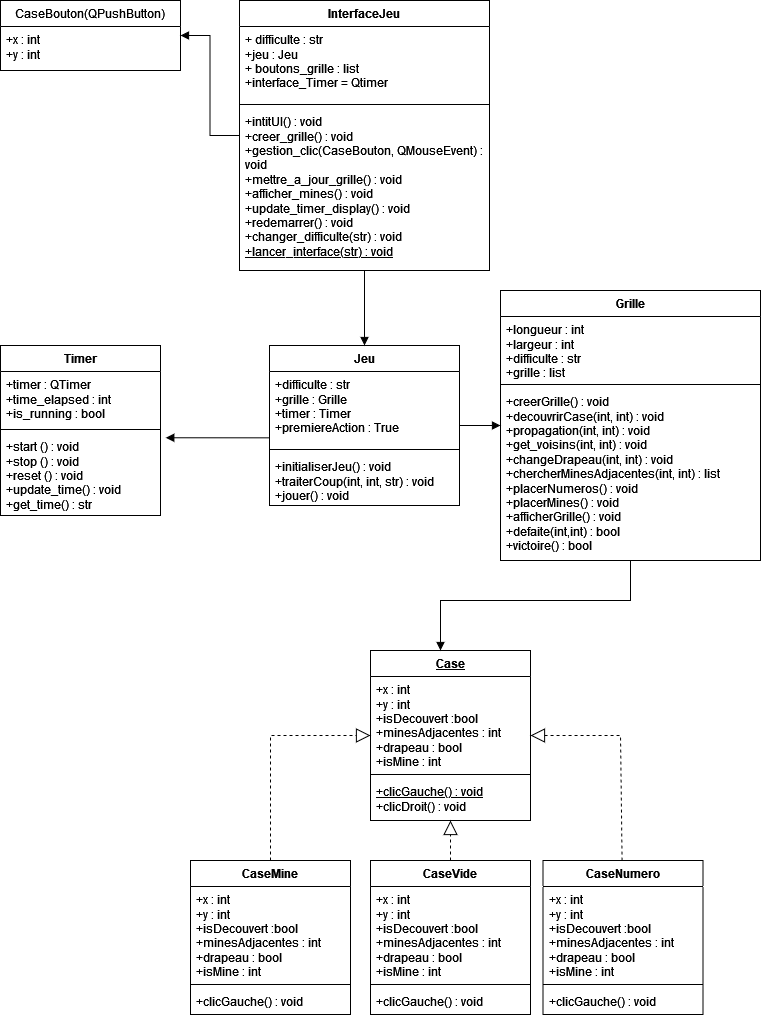

The diagram above was exported from draw.io. Its source (the exported page's mxGraphModel, read from the mxfile embedded in the PNG):
<mxGraphModel dx="1195" dy="652" grid="1" gridSize="10" guides="1" tooltips="1" connect="1" arrows="1" fold="1" page="1" pageScale="1" pageWidth="827" pageHeight="1169" math="0" shadow="0">
  <root>
    <mxCell id="0" />
    <mxCell id="1" parent="0" />
    <mxCell id="hS-1wn48uGoFX9on-dnN-2" value="InterfaceJeu" style="swimlane;fontStyle=1;align=center;verticalAlign=top;childLayout=stackLayout;horizontal=1;startSize=26;horizontalStack=0;resizeParent=1;resizeParentMax=0;resizeLast=0;collapsible=1;marginBottom=0;whiteSpace=wrap;html=1;" vertex="1" parent="1">
      <mxGeometry x="289" y="60" width="250" height="270" as="geometry" />
    </mxCell>
    <mxCell id="hS-1wn48uGoFX9on-dnN-3" value="&lt;div&gt;+ difficulte : str&lt;/div&gt;&lt;div&gt;+jeu : Jeu&lt;/div&gt;&lt;div&gt;+ boutons_grille : list&lt;/div&gt;&lt;div&gt;+interface_Timer = Qtimer&lt;br&gt;&lt;/div&gt;" style="text;strokeColor=none;fillColor=none;align=left;verticalAlign=top;spacingLeft=4;spacingRight=4;overflow=hidden;rotatable=0;points=[[0,0.5],[1,0.5]];portConstraint=eastwest;whiteSpace=wrap;html=1;" vertex="1" parent="hS-1wn48uGoFX9on-dnN-2">
      <mxGeometry y="26" width="250" height="74" as="geometry" />
    </mxCell>
    <mxCell id="hS-1wn48uGoFX9on-dnN-4" value="" style="line;strokeWidth=1;fillColor=none;align=left;verticalAlign=middle;spacingTop=-1;spacingLeft=3;spacingRight=3;rotatable=0;labelPosition=right;points=[];portConstraint=eastwest;strokeColor=inherit;" vertex="1" parent="hS-1wn48uGoFX9on-dnN-2">
      <mxGeometry y="100" width="250" height="8" as="geometry" />
    </mxCell>
    <mxCell id="hS-1wn48uGoFX9on-dnN-5" value="&lt;div&gt;+intitUI() : void&lt;/div&gt;&lt;div&gt;+creer_grille() : void&lt;/div&gt;&lt;div&gt;+gestion_clic(CaseBouton, QMouseEvent) : void&lt;/div&gt;&lt;div&gt;+mettre_a_jour_grille() : void&lt;/div&gt;&lt;div&gt;+afficher_mines() : void&lt;/div&gt;&lt;div&gt;+update_timer_display() : void&lt;/div&gt;&lt;div&gt;+redemarrer() : void&lt;/div&gt;&lt;div&gt;+changer_difficulte(str) : void&lt;/div&gt;&lt;div&gt;&lt;u&gt;+lancer_interface(str) : void&lt;/u&gt;&lt;br&gt;&lt;/div&gt;" style="text;strokeColor=none;fillColor=none;align=left;verticalAlign=top;spacingLeft=4;spacingRight=4;overflow=hidden;rotatable=0;points=[[0,0.5],[1,0.5]];portConstraint=eastwest;whiteSpace=wrap;html=1;" vertex="1" parent="hS-1wn48uGoFX9on-dnN-2">
      <mxGeometry y="108" width="250" height="162" as="geometry" />
    </mxCell>
    <mxCell id="hS-1wn48uGoFX9on-dnN-6" value="Jeu" style="swimlane;fontStyle=1;align=center;verticalAlign=top;childLayout=stackLayout;horizontal=1;startSize=26;horizontalStack=0;resizeParent=1;resizeParentMax=0;resizeLast=0;collapsible=1;marginBottom=0;whiteSpace=wrap;html=1;" vertex="1" parent="1">
      <mxGeometry x="319" y="405" width="190" height="160" as="geometry" />
    </mxCell>
    <mxCell id="hS-1wn48uGoFX9on-dnN-7" value="&lt;div&gt;+difficulte : str&lt;/div&gt;&lt;div&gt;+grille : Grille&lt;/div&gt;&lt;div&gt;+timer : Timer&lt;/div&gt;&lt;div&gt;+premiereAction : True&lt;br&gt;&lt;/div&gt;" style="text;strokeColor=none;fillColor=none;align=left;verticalAlign=top;spacingLeft=4;spacingRight=4;overflow=hidden;rotatable=0;points=[[0,0.5],[1,0.5]];portConstraint=eastwest;whiteSpace=wrap;html=1;" vertex="1" parent="hS-1wn48uGoFX9on-dnN-6">
      <mxGeometry y="26" width="190" height="74" as="geometry" />
    </mxCell>
    <mxCell id="hS-1wn48uGoFX9on-dnN-8" value="" style="line;strokeWidth=1;fillColor=none;align=left;verticalAlign=middle;spacingTop=-1;spacingLeft=3;spacingRight=3;rotatable=0;labelPosition=right;points=[];portConstraint=eastwest;strokeColor=inherit;" vertex="1" parent="hS-1wn48uGoFX9on-dnN-6">
      <mxGeometry y="100" width="190" height="8" as="geometry" />
    </mxCell>
    <mxCell id="hS-1wn48uGoFX9on-dnN-9" value="&lt;div&gt;+initialiserJeu() : void&lt;/div&gt;&lt;div&gt;+traiterCoup(int, int, str) : void&lt;br&gt;&lt;/div&gt;&lt;div&gt;+jouer() : void&lt;br&gt;&lt;/div&gt;" style="text;strokeColor=none;fillColor=none;align=left;verticalAlign=top;spacingLeft=4;spacingRight=4;overflow=hidden;rotatable=0;points=[[0,0.5],[1,0.5]];portConstraint=eastwest;whiteSpace=wrap;html=1;" vertex="1" parent="hS-1wn48uGoFX9on-dnN-6">
      <mxGeometry y="108" width="190" height="52" as="geometry" />
    </mxCell>
    <mxCell id="hS-1wn48uGoFX9on-dnN-18" value="CaseBouton(QPushButton)" style="swimlane;fontStyle=0;childLayout=stackLayout;horizontal=1;startSize=26;fillColor=none;horizontalStack=0;resizeParent=1;resizeParentMax=0;resizeLast=0;collapsible=1;marginBottom=0;whiteSpace=wrap;html=1;" vertex="1" parent="1">
      <mxGeometry x="50" y="60" width="180" height="70" as="geometry" />
    </mxCell>
    <mxCell id="hS-1wn48uGoFX9on-dnN-19" value="&lt;div&gt;+x : int&lt;/div&gt;&lt;div&gt;+y : int&lt;br&gt;&lt;/div&gt;" style="text;strokeColor=none;fillColor=none;align=left;verticalAlign=top;spacingLeft=4;spacingRight=4;overflow=hidden;rotatable=0;points=[[0,0.5],[1,0.5]];portConstraint=eastwest;whiteSpace=wrap;html=1;" vertex="1" parent="hS-1wn48uGoFX9on-dnN-18">
      <mxGeometry y="26" width="180" height="44" as="geometry" />
    </mxCell>
    <mxCell id="hS-1wn48uGoFX9on-dnN-22" value="&lt;u&gt;Case&lt;/u&gt;" style="swimlane;fontStyle=1;align=center;verticalAlign=top;childLayout=stackLayout;horizontal=1;startSize=26;horizontalStack=0;resizeParent=1;resizeParentMax=0;resizeLast=0;collapsible=1;marginBottom=0;whiteSpace=wrap;html=1;" vertex="1" parent="1">
      <mxGeometry x="420" y="710" width="160" height="170" as="geometry" />
    </mxCell>
    <mxCell id="hS-1wn48uGoFX9on-dnN-23" value="&lt;div&gt;+x : int&lt;/div&gt;&lt;div&gt;+y : int&lt;/div&gt;&lt;div&gt;+isDecouvert :bool&lt;/div&gt;&lt;div&gt;+minesAdjacentes : int&lt;/div&gt;&lt;div&gt;+drapeau : bool&lt;/div&gt;&lt;div&gt;+isMine : int&lt;br&gt;&lt;/div&gt;" style="text;strokeColor=none;fillColor=none;align=left;verticalAlign=top;spacingLeft=4;spacingRight=4;overflow=hidden;rotatable=0;points=[[0,0.5],[1,0.5]];portConstraint=eastwest;whiteSpace=wrap;html=1;" vertex="1" parent="hS-1wn48uGoFX9on-dnN-22">
      <mxGeometry y="26" width="160" height="94" as="geometry" />
    </mxCell>
    <mxCell id="hS-1wn48uGoFX9on-dnN-24" value="" style="line;strokeWidth=1;fillColor=none;align=left;verticalAlign=middle;spacingTop=-1;spacingLeft=3;spacingRight=3;rotatable=0;labelPosition=right;points=[];portConstraint=eastwest;strokeColor=inherit;" vertex="1" parent="hS-1wn48uGoFX9on-dnN-22">
      <mxGeometry y="120" width="160" height="8" as="geometry" />
    </mxCell>
    <mxCell id="hS-1wn48uGoFX9on-dnN-25" value="&lt;div&gt;&lt;u&gt;+clicGauche() : void&lt;br&gt;&lt;/u&gt;&lt;/div&gt;&lt;div&gt;+clicDroit() : void&lt;u&gt;&lt;br&gt;&lt;/u&gt;&lt;/div&gt;" style="text;strokeColor=none;fillColor=none;align=left;verticalAlign=top;spacingLeft=4;spacingRight=4;overflow=hidden;rotatable=0;points=[[0,0.5],[1,0.5]];portConstraint=eastwest;whiteSpace=wrap;html=1;" vertex="1" parent="hS-1wn48uGoFX9on-dnN-22">
      <mxGeometry y="128" width="160" height="42" as="geometry" />
    </mxCell>
    <mxCell id="hS-1wn48uGoFX9on-dnN-26" value="CaseMine" style="swimlane;fontStyle=1;align=center;verticalAlign=top;childLayout=stackLayout;horizontal=1;startSize=26;horizontalStack=0;resizeParent=1;resizeParentMax=0;resizeLast=0;collapsible=1;marginBottom=0;whiteSpace=wrap;html=1;" vertex="1" parent="1">
      <mxGeometry x="240" y="920" width="160" height="154" as="geometry" />
    </mxCell>
    <mxCell id="hS-1wn48uGoFX9on-dnN-27" value="&lt;div&gt;+x : int&lt;/div&gt;&lt;div&gt;+y : int&lt;/div&gt;&lt;div&gt;+isDecouvert :bool&lt;/div&gt;&lt;div&gt;+minesAdjacentes : int&lt;/div&gt;&lt;div&gt;+drapeau : bool&lt;/div&gt;&lt;div&gt;+isMine : int&lt;br&gt;&lt;/div&gt;" style="text;strokeColor=none;fillColor=none;align=left;verticalAlign=top;spacingLeft=4;spacingRight=4;overflow=hidden;rotatable=0;points=[[0,0.5],[1,0.5]];portConstraint=eastwest;whiteSpace=wrap;html=1;" vertex="1" parent="hS-1wn48uGoFX9on-dnN-26">
      <mxGeometry y="26" width="160" height="94" as="geometry" />
    </mxCell>
    <mxCell id="hS-1wn48uGoFX9on-dnN-28" value="" style="line;strokeWidth=1;fillColor=none;align=left;verticalAlign=middle;spacingTop=-1;spacingLeft=3;spacingRight=3;rotatable=0;labelPosition=right;points=[];portConstraint=eastwest;strokeColor=inherit;" vertex="1" parent="hS-1wn48uGoFX9on-dnN-26">
      <mxGeometry y="120" width="160" height="8" as="geometry" />
    </mxCell>
    <mxCell id="hS-1wn48uGoFX9on-dnN-29" value="+clicGauche() : void" style="text;strokeColor=none;fillColor=none;align=left;verticalAlign=top;spacingLeft=4;spacingRight=4;overflow=hidden;rotatable=0;points=[[0,0.5],[1,0.5]];portConstraint=eastwest;whiteSpace=wrap;html=1;" vertex="1" parent="hS-1wn48uGoFX9on-dnN-26">
      <mxGeometry y="128" width="160" height="26" as="geometry" />
    </mxCell>
    <mxCell id="hS-1wn48uGoFX9on-dnN-34" value="CaseVide" style="swimlane;fontStyle=1;align=center;verticalAlign=top;childLayout=stackLayout;horizontal=1;startSize=26;horizontalStack=0;resizeParent=1;resizeParentMax=0;resizeLast=0;collapsible=1;marginBottom=0;whiteSpace=wrap;html=1;" vertex="1" parent="1">
      <mxGeometry x="420" y="920" width="160" height="154" as="geometry" />
    </mxCell>
    <mxCell id="hS-1wn48uGoFX9on-dnN-35" value="&lt;div&gt;+x : int&lt;/div&gt;&lt;div&gt;+y : int&lt;/div&gt;&lt;div&gt;+isDecouvert :bool&lt;/div&gt;&lt;div&gt;+minesAdjacentes : int&lt;/div&gt;&lt;div&gt;+drapeau : bool&lt;/div&gt;&lt;div&gt;+isMine : int&lt;br&gt;&lt;/div&gt;" style="text;strokeColor=none;fillColor=none;align=left;verticalAlign=top;spacingLeft=4;spacingRight=4;overflow=hidden;rotatable=0;points=[[0,0.5],[1,0.5]];portConstraint=eastwest;whiteSpace=wrap;html=1;" vertex="1" parent="hS-1wn48uGoFX9on-dnN-34">
      <mxGeometry y="26" width="160" height="94" as="geometry" />
    </mxCell>
    <mxCell id="hS-1wn48uGoFX9on-dnN-36" value="" style="line;strokeWidth=1;fillColor=none;align=left;verticalAlign=middle;spacingTop=-1;spacingLeft=3;spacingRight=3;rotatable=0;labelPosition=right;points=[];portConstraint=eastwest;strokeColor=inherit;" vertex="1" parent="hS-1wn48uGoFX9on-dnN-34">
      <mxGeometry y="120" width="160" height="8" as="geometry" />
    </mxCell>
    <mxCell id="hS-1wn48uGoFX9on-dnN-37" value="+clicGauche() : void" style="text;strokeColor=none;fillColor=none;align=left;verticalAlign=top;spacingLeft=4;spacingRight=4;overflow=hidden;rotatable=0;points=[[0,0.5],[1,0.5]];portConstraint=eastwest;whiteSpace=wrap;html=1;" vertex="1" parent="hS-1wn48uGoFX9on-dnN-34">
      <mxGeometry y="128" width="160" height="26" as="geometry" />
    </mxCell>
    <mxCell id="hS-1wn48uGoFX9on-dnN-38" value="CaseNumero" style="swimlane;fontStyle=1;align=center;verticalAlign=top;childLayout=stackLayout;horizontal=1;startSize=26;horizontalStack=0;resizeParent=1;resizeParentMax=0;resizeLast=0;collapsible=1;marginBottom=0;whiteSpace=wrap;html=1;" vertex="1" parent="1">
      <mxGeometry x="592.5" y="920" width="160" height="154" as="geometry" />
    </mxCell>
    <mxCell id="hS-1wn48uGoFX9on-dnN-39" value="&lt;div&gt;+x : int&lt;/div&gt;&lt;div&gt;+y : int&lt;/div&gt;&lt;div&gt;+isDecouvert :bool&lt;/div&gt;&lt;div&gt;+minesAdjacentes : int&lt;/div&gt;&lt;div&gt;+drapeau : bool&lt;/div&gt;&lt;div&gt;+isMine : int&lt;br&gt;&lt;/div&gt;" style="text;strokeColor=none;fillColor=none;align=left;verticalAlign=top;spacingLeft=4;spacingRight=4;overflow=hidden;rotatable=0;points=[[0,0.5],[1,0.5]];portConstraint=eastwest;whiteSpace=wrap;html=1;" vertex="1" parent="hS-1wn48uGoFX9on-dnN-38">
      <mxGeometry y="26" width="160" height="94" as="geometry" />
    </mxCell>
    <mxCell id="hS-1wn48uGoFX9on-dnN-40" value="" style="line;strokeWidth=1;fillColor=none;align=left;verticalAlign=middle;spacingTop=-1;spacingLeft=3;spacingRight=3;rotatable=0;labelPosition=right;points=[];portConstraint=eastwest;strokeColor=inherit;" vertex="1" parent="hS-1wn48uGoFX9on-dnN-38">
      <mxGeometry y="120" width="160" height="8" as="geometry" />
    </mxCell>
    <mxCell id="hS-1wn48uGoFX9on-dnN-41" value="+clicGauche() : void" style="text;strokeColor=none;fillColor=none;align=left;verticalAlign=top;spacingLeft=4;spacingRight=4;overflow=hidden;rotatable=0;points=[[0,0.5],[1,0.5]];portConstraint=eastwest;whiteSpace=wrap;html=1;" vertex="1" parent="hS-1wn48uGoFX9on-dnN-38">
      <mxGeometry y="128" width="160" height="26" as="geometry" />
    </mxCell>
    <mxCell id="hS-1wn48uGoFX9on-dnN-42" value="Grille" style="swimlane;fontStyle=1;align=center;verticalAlign=top;childLayout=stackLayout;horizontal=1;startSize=26;horizontalStack=0;resizeParent=1;resizeParentMax=0;resizeLast=0;collapsible=1;marginBottom=0;whiteSpace=wrap;html=1;" vertex="1" parent="1">
      <mxGeometry x="550" y="350" width="260" height="270" as="geometry" />
    </mxCell>
    <mxCell id="hS-1wn48uGoFX9on-dnN-43" value="&lt;div&gt;+longueur : int&lt;/div&gt;&lt;div&gt;+largeur : int&lt;/div&gt;&lt;div&gt;+difficulte : str&lt;/div&gt;&lt;div&gt;+grille : list&lt;br&gt;&lt;/div&gt;" style="text;strokeColor=none;fillColor=none;align=left;verticalAlign=top;spacingLeft=4;spacingRight=4;overflow=hidden;rotatable=0;points=[[0,0.5],[1,0.5]];portConstraint=eastwest;whiteSpace=wrap;html=1;" vertex="1" parent="hS-1wn48uGoFX9on-dnN-42">
      <mxGeometry y="26" width="260" height="64" as="geometry" />
    </mxCell>
    <mxCell id="hS-1wn48uGoFX9on-dnN-44" value="" style="line;strokeWidth=1;fillColor=none;align=left;verticalAlign=middle;spacingTop=-1;spacingLeft=3;spacingRight=3;rotatable=0;labelPosition=right;points=[];portConstraint=eastwest;strokeColor=inherit;" vertex="1" parent="hS-1wn48uGoFX9on-dnN-42">
      <mxGeometry y="90" width="260" height="8" as="geometry" />
    </mxCell>
    <mxCell id="hS-1wn48uGoFX9on-dnN-45" value="&lt;div&gt;+creerGrille() : void&lt;br&gt;&lt;/div&gt;&lt;div&gt;+decouvrirCase(int, int) : void&lt;/div&gt;&lt;div&gt;+propagation(int, int) : void&lt;/div&gt;&lt;div&gt;+get_voisins(int, int) : void&lt;/div&gt;&lt;div&gt;+changeDrapeau(int, int) : void&lt;/div&gt;&lt;div&gt;+chercherMinesAdjacentes(int, int) : list&lt;br&gt;&lt;/div&gt;&lt;div&gt;+placerNumeros() : void&lt;/div&gt;&lt;div&gt;+placerMines() : void&lt;/div&gt;&lt;div&gt;+afficherGrille() : void&lt;/div&gt;&lt;div&gt;+defaite(int,int) : bool&lt;/div&gt;&lt;div&gt;+victoire() : bool&lt;br&gt;&lt;/div&gt;" style="text;strokeColor=none;fillColor=none;align=left;verticalAlign=top;spacingLeft=4;spacingRight=4;overflow=hidden;rotatable=0;points=[[0,0.5],[1,0.5]];portConstraint=eastwest;whiteSpace=wrap;html=1;" vertex="1" parent="hS-1wn48uGoFX9on-dnN-42">
      <mxGeometry y="98" width="260" height="172" as="geometry" />
    </mxCell>
    <mxCell id="hS-1wn48uGoFX9on-dnN-46" value="Timer" style="swimlane;fontStyle=1;align=center;verticalAlign=top;childLayout=stackLayout;horizontal=1;startSize=26;horizontalStack=0;resizeParent=1;resizeParentMax=0;resizeLast=0;collapsible=1;marginBottom=0;whiteSpace=wrap;html=1;" vertex="1" parent="1">
      <mxGeometry x="50" y="405" width="160" height="170" as="geometry" />
    </mxCell>
    <mxCell id="hS-1wn48uGoFX9on-dnN-47" value="&lt;div&gt;+timer : QTimer&lt;/div&gt;&lt;div&gt;+time_elapsed : int&lt;/div&gt;&lt;div&gt;+is_running : bool&lt;br&gt;&lt;/div&gt;" style="text;strokeColor=none;fillColor=none;align=left;verticalAlign=top;spacingLeft=4;spacingRight=4;overflow=hidden;rotatable=0;points=[[0,0.5],[1,0.5]];portConstraint=eastwest;whiteSpace=wrap;html=1;" vertex="1" parent="hS-1wn48uGoFX9on-dnN-46">
      <mxGeometry y="26" width="160" height="54" as="geometry" />
    </mxCell>
    <mxCell id="hS-1wn48uGoFX9on-dnN-48" value="" style="line;strokeWidth=1;fillColor=none;align=left;verticalAlign=middle;spacingTop=-1;spacingLeft=3;spacingRight=3;rotatable=0;labelPosition=right;points=[];portConstraint=eastwest;strokeColor=inherit;" vertex="1" parent="hS-1wn48uGoFX9on-dnN-46">
      <mxGeometry y="80" width="160" height="8" as="geometry" />
    </mxCell>
    <mxCell id="hS-1wn48uGoFX9on-dnN-49" value="&lt;div&gt;+start () : void&lt;/div&gt;&lt;div&gt;+stop () : void&lt;/div&gt;&lt;div&gt;+reset () : void&lt;/div&gt;&lt;div&gt;+update_time() : void&lt;/div&gt;&lt;div&gt;+get_time() : str&lt;br&gt;&lt;/div&gt;" style="text;strokeColor=none;fillColor=none;align=left;verticalAlign=top;spacingLeft=4;spacingRight=4;overflow=hidden;rotatable=0;points=[[0,0.5],[1,0.5]];portConstraint=eastwest;whiteSpace=wrap;html=1;" vertex="1" parent="hS-1wn48uGoFX9on-dnN-46">
      <mxGeometry y="88" width="160" height="82" as="geometry" />
    </mxCell>
    <mxCell id="hS-1wn48uGoFX9on-dnN-50" value="&lt;div&gt;&lt;br&gt;&lt;/div&gt;" style="endArrow=block;endFill=1;html=1;edgeStyle=orthogonalEdgeStyle;align=left;verticalAlign=top;rounded=0;entryX=1.033;entryY=0.052;entryDx=0;entryDy=0;entryPerimeter=0;" edge="1" parent="1" source="hS-1wn48uGoFX9on-dnN-7" target="hS-1wn48uGoFX9on-dnN-49">
      <mxGeometry x="-1" relative="1" as="geometry">
        <mxPoint x="160" y="660" as="sourcePoint" />
        <mxPoint x="320" y="660" as="targetPoint" />
        <Array as="points">
          <mxPoint x="316" y="497" />
        </Array>
      </mxGeometry>
    </mxCell>
    <mxCell id="hS-1wn48uGoFX9on-dnN-55" value="" style="endArrow=block;endFill=1;html=1;edgeStyle=orthogonalEdgeStyle;align=left;verticalAlign=top;rounded=0;" edge="1" parent="1" source="hS-1wn48uGoFX9on-dnN-6" target="hS-1wn48uGoFX9on-dnN-42">
      <mxGeometry x="-1" relative="1" as="geometry">
        <mxPoint x="470" y="490" as="sourcePoint" />
        <mxPoint x="630" y="490" as="targetPoint" />
      </mxGeometry>
    </mxCell>
    <mxCell id="hS-1wn48uGoFX9on-dnN-57" value="" style="endArrow=block;endFill=1;html=1;edgeStyle=orthogonalEdgeStyle;align=left;verticalAlign=top;rounded=0;" edge="1" parent="1" source="hS-1wn48uGoFX9on-dnN-5" target="hS-1wn48uGoFX9on-dnN-6">
      <mxGeometry x="-1" relative="1" as="geometry">
        <mxPoint x="330" y="310" as="sourcePoint" />
        <mxPoint x="490" y="310" as="targetPoint" />
        <Array as="points">
          <mxPoint x="414" y="350" />
          <mxPoint x="414" y="350" />
        </Array>
      </mxGeometry>
    </mxCell>
    <mxCell id="hS-1wn48uGoFX9on-dnN-59" value="" style="endArrow=block;endFill=1;html=1;edgeStyle=orthogonalEdgeStyle;align=left;verticalAlign=top;rounded=0;" edge="1" parent="1" source="hS-1wn48uGoFX9on-dnN-2" target="hS-1wn48uGoFX9on-dnN-18">
      <mxGeometry x="-1" relative="1" as="geometry">
        <mxPoint x="424" y="340" as="sourcePoint" />
        <mxPoint x="424" y="415" as="targetPoint" />
        <Array as="points" />
      </mxGeometry>
    </mxCell>
    <mxCell id="hS-1wn48uGoFX9on-dnN-60" value="" style="endArrow=block;endFill=1;html=1;edgeStyle=orthogonalEdgeStyle;align=left;verticalAlign=top;rounded=0;" edge="1" parent="1" source="hS-1wn48uGoFX9on-dnN-42" target="hS-1wn48uGoFX9on-dnN-22">
      <mxGeometry x="-1" relative="1" as="geometry">
        <mxPoint x="434" y="350" as="sourcePoint" />
        <mxPoint x="434" y="425" as="targetPoint" />
        <Array as="points">
          <mxPoint x="680" y="660" />
          <mxPoint x="490" y="660" />
        </Array>
      </mxGeometry>
    </mxCell>
    <mxCell id="hS-1wn48uGoFX9on-dnN-61" value="" style="endArrow=block;dashed=1;endFill=0;endSize=12;html=1;rounded=0;" edge="1" parent="1" source="hS-1wn48uGoFX9on-dnN-26" target="hS-1wn48uGoFX9on-dnN-22">
      <mxGeometry width="160" relative="1" as="geometry">
        <mxPoint x="270" y="840" as="sourcePoint" />
        <mxPoint x="430" y="840" as="targetPoint" />
        <Array as="points">
          <mxPoint x="320" y="795" />
        </Array>
      </mxGeometry>
    </mxCell>
    <mxCell id="hS-1wn48uGoFX9on-dnN-63" value="" style="endArrow=block;dashed=1;endFill=0;endSize=12;html=1;rounded=0;" edge="1" parent="1" source="hS-1wn48uGoFX9on-dnN-34" target="hS-1wn48uGoFX9on-dnN-22">
      <mxGeometry width="160" relative="1" as="geometry">
        <mxPoint x="270" y="840" as="sourcePoint" />
        <mxPoint x="430" y="840" as="targetPoint" />
      </mxGeometry>
    </mxCell>
    <mxCell id="hS-1wn48uGoFX9on-dnN-64" value="" style="endArrow=block;dashed=1;endFill=0;endSize=12;html=1;rounded=0;" edge="1" parent="1" source="hS-1wn48uGoFX9on-dnN-38" target="hS-1wn48uGoFX9on-dnN-22">
      <mxGeometry width="160" relative="1" as="geometry">
        <mxPoint x="270" y="840" as="sourcePoint" />
        <mxPoint x="430" y="840" as="targetPoint" />
        <Array as="points">
          <mxPoint x="670" y="795" />
        </Array>
      </mxGeometry>
    </mxCell>
  </root>
</mxGraphModel>